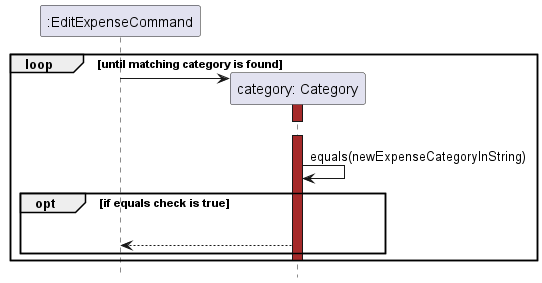

The diagram above was rendered by PlantUML. Its source (embedded in the PNG):
@startuml  EditExpenseFindPartSequenceDiagram

hide footbox
skinparam MinClassWidth 50
skinparam ParticipantPadding 10
skinparam Shadowing false
skinparam DefaultTextAlignment center
skinparam packageStyle Rectangle

participant ":EditExpenseCommand" as Command  order 1
participant "category: Category" as Category order 2
skinparam Sequence {
    MessageAlign center
    BoxFontSize 15
    BoxPadding 0
    BoxFontColor #FFFFFF
    ReferenceBackgroundColor #FFFFFF
}

loop until matching category is found 
    create Category
    Command -> Category
    activate Category #Brown
    Category -[hidden]> Command
    deactivate Category

    Command-[hidden]->Category
     activate Category #Brown 
    Category -> Category :equals(newExpenseCategoryInString)
    opt if equals check is true
       Category -[hidden]> Category
       Category --> Command
    end
    deactivate Category 
end
@enduml